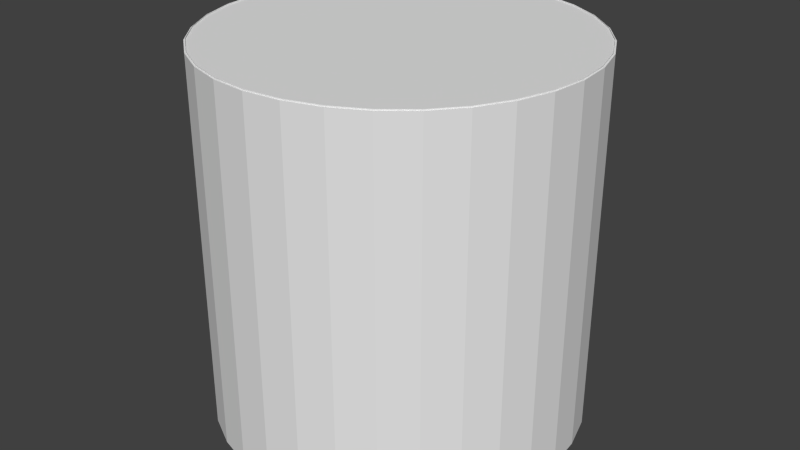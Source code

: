 # Source: kickout_hole.blend  (saved by Blender 2.79.0; exported with 4.5.12 LTS)
import bpy
from mathutils import Matrix  # noqa: F401  (used for matrix-valued properties, if any)

bpy.ops.wm.read_factory_settings(use_empty=True)
scene = bpy.context.scene
scene.name = 'Scene'

# ---- collections
col_collection_1 = bpy.data.collections.new('Collection 1'); scene.collection.children.link(col_collection_1)

# ---- world
world_world = bpy.data.worlds.new('World'); scene.world = world_world
world_world.color = (0.05088, 0.05088, 0.05088)
world_world.use_sun_shadow = False
world_world.sun_shadow_jitter_overblur = 0.0
world_world.cycles.sampling_method = 'NONE'
world_world.cycles.sample_map_resolution = 256

# ---- meshes
me_cylinder_001 = bpy.data.meshes.new('Cylinder.001')
me_cylinder_001.from_pydata([(-4.972e-08, 1.41, 0.7995), (0.2751, 1.383, 0.7995), (0.5396, 1.303, 0.7995), (0.7833, 1.172, 0.7995), (0.997, 0.997, 0.7995), (1.172, 0.7833, 0.7995), (1.303, 0.5396, 0.7995), (1.383, 0.2751, 0.7995), (1.41, -1.014e-08, 0.7995), (1.383, -0.2751, 0.7995), (1.303, -0.5396, 0.7995), (1.172, -0.7833, 0.7995), (0.997, -0.997, 0.7995), (0.7833, -1.172, 0.7995), (0.5396, -1.303, 0.7995), (0.2751, -1.383, 0.7995), (-5.091e-07, -1.41, 0.7995), (-0.2751, -1.383, 0.7995), (-0.5396, -1.303, 0.7995), (-0.7833, -1.172, 0.7995), (-0.997, -0.997, 0.7995), (-1.172, -0.7833, 0.7995), (-1.303, -0.5396, 0.7995), (-1.383, -0.2751, 0.7995), (-1.41, 1.245e-06, 0.7995), (-1.383, 0.2751, 0.7995), (-1.303, 0.5396, 0.7995), (-1.172, 0.7833, 0.7995), (-0.997, 0.997, 0.7995), (-0.7833, 1.172, 0.7995), (-0.5396, 1.303, 0.7995), (-0.2751, 1.383, 0.7995), (-4.972e-08, 1.41, -2.04), (0.2751, 1.383, -2.04), (0.5396, 1.303, -2.04), (0.7833, 1.172, -2.04), (0.997, 0.997, -2.04), (1.172, 0.7833, -2.04), (1.303, 0.5396, -2.04), (1.383, 0.2751, -2.04), (1.41, -1.014e-08, -2.04), (1.383, -0.2751, -2.04), (1.303, -0.5396, -2.04), (1.172, -0.7833, -2.04), (0.997, -0.997, -2.04), (0.7833, -1.172, -2.04), (0.5396, -1.303, -2.04), (0.2751, -1.383, -2.04), (-5.091e-07, -1.41, -2.04), (-0.2751, -1.383, -2.04), (-0.5396, -1.303, -2.04), (-0.7833, -1.172, -2.04), (-0.997, -0.997, -2.04), (-1.172, -0.7833, -2.04), (-1.303, -0.5396, -2.04), (-1.383, -0.2751, -2.04), (-1.41, 1.245e-06, -2.04), (-1.383, 0.2751, -2.04), (-1.303, 0.5396, -2.04), (-1.172, 0.7833, -2.04), (-0.997, 0.997, -2.04), (-0.7833, 1.172, -2.04), (-0.5396, 1.303, -2.04), (-0.2751, 1.383, -2.04)], [], [(21, 53, 52, 20), (8, 40, 39, 7), (22, 54, 53, 21), (9, 41, 40, 8), (23, 55, 54, 22), (10, 42, 41, 9), (24, 56, 55, 23), (11, 43, 42, 10), (25, 57, 56, 24), (12, 44, 43, 11), (26, 58, 57, 25), (13, 45, 44, 12), (27, 59, 58, 26), (14, 46, 45, 13), (1, 33, 32, 0), (28, 60, 59, 27), (15, 47, 46, 14), (2, 34, 33, 1), (29, 61, 60, 28), (16, 48, 47, 15), (3, 35, 34, 2), (30, 62, 61, 29), (17, 49, 48, 16), (4, 36, 35, 3), (31, 63, 62, 30), (18, 50, 49, 17), (5, 37, 36, 4), (0, 32, 63, 31), (19, 51, 50, 18), (6, 38, 37, 5), (20, 52, 51, 19), (7, 39, 38, 6), (1, 0, 31, 30, 29, 28, 27, 26, 25, 24, 23, 22, 21, 20, 19, 18, 17, 16, 15, 14, 13, 12, 11, 10, 9, 8, 7, 6, 5, 4, 3, 2)])
_uv = me_cylinder_001.uv_layers.new(name='UVMap')
_uv.uv.foreach_set('vector', [0.6838, 1.0, 0.6838, 0.5, 0.7198, 0.5, 0.7198, 1.0, 0.1924, 0.9942, 0.1924, 0.4942, 0.2348, 0.4942, 0.2348, 0.9942, 0.6438, 1.0, 0.6438, 0.5, 0.6838, 0.5, 0.6838, 1.0, 0.1491, 0.9942, 0.1491, 0.4942, 0.1924, 0.4942, 0.1924, 0.9942, 0.6013, 1.0, 0.6013, 0.5, 0.6438, 0.5, 0.6438, 1.0, 0.1066, 0.9942, 0.1066, 0.4942, 0.1491, 0.4942, 0.1491, 0.9942, 0.558, 1.0, 0.558, 0.5, 0.6013, 0.5, 0.6013, 1.0, 0.06661, 0.9942, 0.06661, 0.4942, 0.1066, 0.4942, 0.1066, 0.9942, 0.5156, 1.0, 0.5156, 0.5, 0.558, 0.5, 0.558, 1.0, 0.03061, 0.9942, 0.03061, 0.4942, 0.06661, 0.4942, 0.06661, 0.9942, 0.4756, 1.0, 0.4756, 0.5, 0.5156, 0.5, 0.5156, 1.0, 0.0, 0.9942, 0.0, 0.4942, 0.03061, 0.4942, 0.03061, 0.9942, 0.4396, 1.0, 0.4396, 0.5, 0.4756, 0.5, 0.4756, 1.0, 0.7558, 0.5, 0.7558, 1.0, 0.7198, 1.0, 0.7198, 0.5, 0.6744, 1.05e-08, 0.6744, 0.5, 0.6319, 0.5, 0.6319, 5.248e-08, 0.4702, 2.099e-08, 0.4702, 0.5, 0.4396, 0.5, 0.4396, 0.0, 0.7958, 0.5, 0.7958, 1.0, 0.7558, 1.0, 0.7558, 0.5, 0.7144, 2.099e-08, 0.7144, 0.5, 0.6744, 0.5, 0.6744, 1.05e-08, 0.5062, 1.05e-08, 0.5062, 0.5, 0.4702, 0.5, 0.4702, 2.099e-08, 0.8382, 0.5, 0.8382, 1.0, 0.7958, 1.0, 0.7958, 0.5, 0.7504, 3.149e-08, 0.7504, 0.5, 0.7144, 0.5, 0.7144, 2.099e-08, 0.5462, 5.248e-08, 0.5462, 0.5, 0.5062, 0.5, 0.5062, 1.05e-08, 0.8815, 0.5, 0.8815, 1.0, 0.8382, 1.0, 0.8382, 0.5, 0.781, 3.149e-08, 0.781, 0.5, 0.7504, 0.5, 0.7504, 3.149e-08, 0.5886, 1.05e-08, 0.5886, 0.5, 0.5462, 0.5, 0.5462, 5.248e-08, 0.924, 0.5, 0.924, 1.0, 0.8815, 1.0, 0.8815, 0.5, 0.3108, 0.9942, 0.3108, 0.4942, 0.3414, 0.4942, 0.3414, 0.9942, 0.6319, 5.248e-08, 0.6319, 0.5, 0.5886, 0.5, 0.5886, 1.05e-08, 0.964, 0.5, 0.964, 1.0, 0.924, 1.0, 0.924, 0.5, 0.2748, 0.9942, 0.2748, 0.4942, 0.3108, 0.4942, 0.3108, 0.9942, 1.0, 0.5, 1.0, 1.0, 0.964, 1.0, 0.964, 0.5, 0.2348, 0.9942, 0.2348, 0.4942, 0.2748, 0.4942, 0.2748, 0.9942, 0.1981, 0.4942, 0.1557, 0.4847, 0.1157, 0.4661, 0.07968, 0.439, 0.04907, 0.4046, 0.02501, 0.3641, 0.008446, 0.3192, 5.602e-08, 0.2714, 0.0, 0.2228, 0.008446, 0.175, 0.02501, 0.1301, 0.04907, 0.08958, 0.07968, 0.05516, 0.1157, 0.02812, 0.1557, 0.009496, 0.1981, 6.298e-08, 0.2414, 0.0, 0.2839, 0.009496, 0.3239, 0.02812, 0.3599, 0.05516, 0.3905, 0.08958, 0.4146, 0.1301, 0.4311, 0.175, 0.4396, 0.2228, 0.4396, 0.2714, 0.4311, 0.3192, 0.4146, 0.3641, 0.3905, 0.4046, 0.3599, 0.439, 0.3239, 0.4661, 0.2839, 0.4847, 0.2414, 0.4942])
me_cylinder_001.use_remesh_preserve_volume = False
me_cylinder_001.use_remesh_preserve_attributes = False
me_cylinder_001.use_mirror_vertex_groups = False
me_cylinder_001.update()
me_cylinder = bpy.data.meshes.new('Cylinder')
me_cylinder.from_pydata([(2.54e-08, 0.9327, -0.1843), (0.182, 0.9148, -0.1843), (0.3569, 0.8617, -0.1843), (0.5182, 0.7755, -0.1843), (0.6595, 0.6595, -0.1843), (0.7755, 0.5182, -0.1843), (0.8617, 0.3569, -0.1843), (0.9148, 0.182, -0.1843), (0.9327, 1.042e-07, -0.1843), (0.9148, -0.182, -0.1843), (0.8617, -0.3569, -0.1843), (0.7755, -0.5182, -0.1843), (0.6595, -0.6595, -0.1843), (0.5182, -0.7755, -0.1843), (0.3569, -0.8617, -0.1843), (0.182, -0.9148, -0.1843), (-2.785e-07, -0.9327, -0.1843), (-0.182, -0.9148, -0.1843), (-0.3569, -0.8617, -0.1843), (-0.5182, -0.7755, -0.1843), (-0.6595, -0.6595, -0.1843), (-0.7755, -0.5182, -0.1843), (-0.8617, -0.3569, -0.1843), (-0.9148, -0.182, -0.1843), (-0.9327, 9.344e-07, -0.1843), (-0.9148, 0.182, -0.1843), (-0.8617, 0.3569, -0.1843), (-0.7755, 0.5182, -0.1843), (-0.6595, 0.6595, -0.1843), (-0.5182, 0.7755, -0.1843), (-0.3569, 0.8617, -0.1843), (-0.182, 0.9148, -0.1843), (3.107e-08, 0.8835, -1.741), (0.1724, 0.8665, -1.741), (0.3381, 0.8162, -1.741), (0.4908, 0.7346, -1.741), (0.6247, 0.6247, -1.741), (0.7346, 0.4908, -1.741), (0.8162, 0.3381, -1.741), (0.8665, 0.1724, -1.741), (0.8835, 1.163e-07, -1.741), (0.8665, -0.1724, -1.741), (0.8162, -0.3381, -1.741), (0.7346, -0.4908, -1.741), (0.6247, -0.6247, -1.741), (0.4908, -0.7346, -1.741), (0.3381, -0.8162, -1.741), (0.1724, -0.8665, -1.741), (-2.568e-07, -0.8835, -1.741), (-0.1724, -0.8665, -1.741), (-0.3381, -0.8162, -1.741), (-0.4908, -0.7346, -1.741), (-0.6247, -0.6247, -1.741), (-0.7346, -0.4908, -1.741), (-0.8162, -0.3381, -1.741), (-0.8665, -0.1724, -1.741), (-0.8835, 9.027e-07, -1.741), (-0.8665, 0.1724, -1.741), (-0.8162, 0.3381, -1.741), (-0.7346, 0.4908, -1.741), (-0.6247, 0.6247, -1.741), (-0.4908, 0.7346, -1.741), (-0.3381, 0.8162, -1.741), (-0.1724, 0.8665, -1.741)], [], [(11, 10, 42, 43), (33, 32, 63, 62, 61, 60, 59, 58, 57, 56, 55, 54, 53, 52, 51, 50, 49, 48, 47, 46, 45, 44, 43, 42, 41, 40, 39, 38, 37, 36, 35, 34), (25, 24, 56, 57), (12, 11, 43, 44), (26, 25, 57, 58), (13, 12, 44, 45), (27, 26, 58, 59), (14, 13, 45, 46), (1, 0, 32, 33), (28, 27, 59, 60), (15, 14, 46, 47), (2, 1, 33, 34), (29, 28, 60, 61), (16, 15, 47, 48), (3, 2, 34, 35), (30, 29, 61, 62), (17, 16, 48, 49), (4, 3, 35, 36), (31, 30, 62, 63), (18, 17, 49, 50), (5, 4, 36, 37), (0, 31, 63, 32), (19, 18, 50, 51), (6, 5, 37, 38), (20, 19, 51, 52), (7, 6, 38, 39), (21, 20, 52, 53), (8, 7, 39, 40), (22, 21, 53, 54), (9, 8, 40, 41), (23, 22, 54, 55), (10, 9, 41, 42), (24, 23, 55, 56)])
me_cylinder.polygons.foreach_set('use_smooth', [True] * 33)
_uv = me_cylinder.uv_layers.new(name='UVMap')
_uv.uv.foreach_set('vector', [0.8219, 0.0001981, 0.8541, 0.0, 0.8549, 0.2647, 0.8244, 0.2649, 3.091e-08, 0.8653, 0.0, 0.8359, 0.006069, 0.807, 0.01797, 0.7798, 0.03526, 0.7553, 0.05725, 0.7345, 0.08312, 0.7181, 0.1119, 0.7069, 0.1424, 0.7011, 0.1735, 0.7011, 0.204, 0.7069, 0.2327, 0.7181, 0.2586, 0.7345, 0.2806, 0.7553, 0.2979, 0.7798, 0.3098, 0.807, 0.3159, 0.8358, 0.3159, 0.8653, 0.3098, 0.8942, 0.2979, 0.9214, 0.2806, 0.9458, 0.2586, 0.9666, 0.2327, 0.983, 0.204, 0.9943, 0.1735, 1.0, 0.1424, 1.0, 0.1119, 0.9943, 0.08312, 0.983, 0.05725, 0.9666, 0.03526, 0.9458, 0.01797, 0.9214, 0.006069, 0.8942, 0.4057, 0.967, 0.3735, 0.9668, 0.3761, 0.702, 0.4066, 0.7022, 0.7915, 0.0005868, 0.8219, 0.0001981, 0.8244, 0.2649, 0.7957, 0.2653, 0.4386, 0.967, 0.4057, 0.967, 0.4066, 0.7022, 0.4377, 0.7022, 0.7642, 0.001151, 0.7915, 0.0005868, 0.7957, 0.2653, 0.7698, 0.2658, 0.4708, 0.9668, 0.4386, 0.967, 0.4377, 0.7022, 0.4682, 0.702, 0.741, 0.001869, 0.7642, 0.001151, 0.7698, 0.2658, 0.7478, 0.2665, 0.8637, 0.5327, 0.8959, 0.5328, 0.8942, 0.7975, 0.8637, 0.7974, 0.5011, 0.9664, 0.4708, 0.9668, 0.4682, 0.702, 0.4969, 0.7017, 0.9495, 0.2674, 0.9768, 0.268, 0.9703, 0.5327, 0.9444, 0.5321, 0.8309, 0.5328, 0.8637, 0.5327, 0.8637, 0.7974, 0.8326, 0.7975, 0.5284, 0.9658, 0.5011, 0.9664, 0.4969, 0.7017, 0.5228, 0.7011, 0.9191, 0.2669, 0.9495, 0.2674, 0.9444, 0.5321, 0.9157, 0.5316, 0.7986, 0.5331, 0.8309, 0.5328, 0.8326, 0.7975, 0.8021, 0.7978, 0.9536, 0.5336, 0.9768, 0.5342, 0.9708, 0.7989, 0.9488, 0.7983, 0.8869, 0.2666, 0.9191, 0.2669, 0.9157, 0.5316, 0.8852, 0.5314, 0.7683, 0.5336, 0.7986, 0.5331, 0.8021, 0.7978, 0.7734, 0.7983, 0.9262, 0.5331, 0.9536, 0.5336, 0.9488, 0.7983, 0.923, 0.7978, 0.8541, 0.2665, 0.8869, 0.2666, 0.8852, 0.5314, 0.854, 0.5313, 0.741, 0.5342, 0.7683, 0.5336, 0.7734, 0.7983, 0.7475, 0.7989, 0.8959, 0.5328, 0.9262, 0.5331, 0.923, 0.7978, 0.8942, 0.7975, 0.8219, 0.2666, 0.8541, 0.2665, 0.854, 0.5313, 0.8235, 0.5314, 0.9768, 0.001151, 1.0, 0.001869, 0.9932, 0.2665, 0.9712, 0.2658, 0.7915, 0.2669, 0.8219, 0.2666, 0.8235, 0.5314, 0.7948, 0.5316, 0.9495, 0.0005868, 0.9768, 0.001151, 0.9712, 0.2658, 0.9453, 0.2653, 0.7642, 0.2674, 0.7915, 0.2669, 0.7948, 0.5316, 0.7689, 0.5321, 0.9191, 0.0001981, 0.9495, 0.0005868, 0.9453, 0.2653, 0.9166, 0.2649, 0.741, 0.268, 0.7642, 0.2674, 0.7689, 0.5321, 0.7469, 0.5327, 0.8869, 1.462e-08, 0.9191, 0.0001981, 0.9166, 0.2649, 0.8861, 0.2647, 0.3432, 0.9664, 0.3159, 0.9658, 0.3215, 0.7011, 0.3473, 0.7017, 0.8541, 0.0, 0.8869, 1.462e-08, 0.8861, 0.2647, 0.8549, 0.2647, 0.3735, 0.9668, 0.3432, 0.9664, 0.3473, 0.7017, 0.3761, 0.702])
me_cylinder.use_remesh_preserve_volume = False
me_cylinder.use_remesh_preserve_attributes = False
me_cylinder.use_mirror_vertex_groups = False
me_cylinder.update()

# ---- objects
ob_depthmask = bpy.data.objects.new('DepthMask', me_cylinder_001)
ob_kickouthole = bpy.data.objects.new('KickOutHole', me_cylinder)

# ---- transforms, parenting, visibility, modifiers, constraints
ob_depthmask.location = (0.0, 0.0, -0.7893)
ob_depthmask.lineart.crease_threshold = 0.0
_m = ob_depthmask.modifiers.new('EdgeSplit', 'EDGE_SPLIT')
_m.split_angle = 0.3142
ob_kickouthole.location = (0.0, 0.0, 0.2963)
ob_kickouthole.scale = (1.499, 1.499, 1.499)
ob_kickouthole.lineart.crease_threshold = 0.0
_m = ob_kickouthole.modifiers.new('EdgeSplit', 'EDGE_SPLIT')
_m.split_angle = 0.3142

# ---- collection membership
col_collection_1.objects.link(ob_depthmask)
col_collection_1.objects.link(ob_kickouthole)

# ---- scene / render settings (as saved in the file)
scene.frame_start = 1; scene.frame_end = 250; scene.frame_set(2)
scene.render.engine = 'BLENDER_EEVEE_NEXT'
scene.render.resolution_percentage = 50
scene.render.dither_intensity = 0.0
scene.cycles.use_denoising = False
scene.cycles.samples = 10
scene.cycles.sampling_pattern = 'TABULATED_SOBOL'
scene.cycles.light_sampling_threshold = 0.0
scene.cycles.use_adaptive_sampling = False
scene.cycles.use_light_tree = False
scene.cycles.blur_glossy = 0.0
scene.cycles.pixel_filter_type = 'GAUSSIAN'
scene.cycles.sample_clamp_indirect = 0.0
scene.view_settings.view_transform = 'Standard'
bpy.context.view_layer.update()

# ---- added for rendering (the .blend has no active camera and no usable light): camera, sun
cam_auto = bpy.data.cameras.new('AutoCamera')
cam_auto.lens = 50.0
cam_auto.sensor_width = 36.0
cam_auto.clip_end = 1000.0
ob_auto_camera = bpy.data.objects.new('AutoCamera', cam_auto)
scene.collection.objects.link(ob_auto_camera)
ob_auto_camera.location = (4.53454, -5.44145, 2.22307)
ob_auto_camera.rotation_euler = (1.09748, -7.21219e-08, 0.694738)
scene.camera = ob_auto_camera
light_auto_sun = bpy.data.lights.new('AutoSun', 'SUN')
light_auto_sun.energy = 3.0
light_auto_sun.angle = 0.0523599
ob_auto_sun = bpy.data.objects.new('AutoSun', light_auto_sun)
scene.collection.objects.link(ob_auto_sun)
ob_auto_sun.rotation_euler = (0.872665, 0.174533, 0.523599)
bpy.context.view_layer.update()
